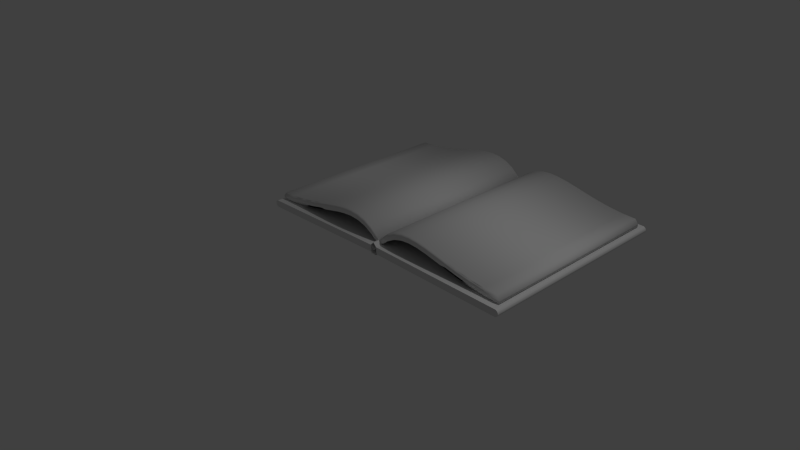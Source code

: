 # Source: buch.blend  (saved by Blender 2.76.0; exported with 4.5.12 LTS)
import bpy
from mathutils import Matrix  # noqa: F401  (used for matrix-valued properties, if any)

bpy.ops.wm.read_factory_settings(use_empty=True)
scene = bpy.context.scene
scene.name = 'Scene'

# ---- collections
col_collection_1 = bpy.data.collections.new('Collection 1'); scene.collection.children.link(col_collection_1)

# ---- world
world_world = bpy.data.worlds.new('World'); scene.world = world_world
world_world.color = (0.05088, 0.05088, 0.05088)
world_world.use_sun_shadow = False
world_world.sun_shadow_jitter_overblur = 0.0
world_world.cycles.sampling_method = 'MANUAL'
world_world.cycles.sample_map_resolution = 256

# ---- cameras
cam_camera_001 = bpy.data.cameras.new('Camera.001')
cam_camera_001.clip_end = 100.0
cam_camera_001.lens = 35.0
cam_camera_001.sensor_width = 32.0
cam_camera_001.sensor_height = 18.0
cam_camera_001.dof.focus_distance = 0.0
cam_camera_001.dof.aperture_fstop = 128.0
cam_camera_001.dof.aperture_blades = 6
cam_camera = bpy.data.cameras.new('Camera')
cam_camera.clip_end = 100.0
cam_camera.lens = 35.0
cam_camera.sensor_width = 32.0
cam_camera.sensor_height = 18.0
cam_camera.ortho_scale = 7.314
cam_camera.dof.focus_distance = 0.0
cam_camera.dof.aperture_fstop = 128.0

# ---- lights
light_lamp_001 = bpy.data.lights.new('Lamp.001', 'POINT')
light_lamp_001.transmission_factor = 0.0
light_lamp_001.cutoff_distance = 30.0
light_lamp_001.energy = 100.0
light_lamp_001.shadow_buffer_clip_start = 1.001
light_lamp_001.shadow_soft_size = 0.1
light_lamp_001.shadow_maximum_resolution = 0.006
light_lamp_001.use_absolute_resolution = True
light_lamp_001.cycles.use_multiple_importance_sampling = False
light_lamp = bpy.data.lights.new('Lamp', 'POINT')
light_lamp.transmission_factor = 0.0
light_lamp.cutoff_distance = 30.0
light_lamp.energy = 100.0
light_lamp.shadow_buffer_clip_start = 1.001
light_lamp.shadow_soft_size = 0.1
light_lamp.shadow_maximum_resolution = 0.006
light_lamp.use_absolute_resolution = True
light_lamp.cycles.use_multiple_importance_sampling = False

# ---- meshes
me_plane = bpy.data.meshes.new('Plane')
me_plane.from_pydata([(-1.0, -1.0, 0.0), (1.0, -1.0, 0.0), (-1.0, 1.0, 0.0), (1.0, 1.0, 0.0)], [], [(1, 3, 2), (0, 1, 2)])
me_plane.use_remesh_preserve_volume = False
me_plane.use_remesh_preserve_attributes = False
me_plane.use_mirror_vertex_groups = False
me_plane.update()
me_rightbook_002 = bpy.data.meshes.new('rightBook.002')
me_rightbook_002.from_pydata([(-1.0, -1.0, 0.0), (1.0, -1.0, 0.0), (-1.0, 1.0, 0.0), (1.0, 1.0, 0.0), (-1.0, -1.0, 0.1), (1.0, -1.0, 0.1), (-1.0, 1.0, 0.1), (1.0, 1.0, 0.1), (-1.0, -1.0, 0.1), (-1.0, -1.0, 2.272e-07), (-1.0, -1.01, 0.0009609), (-1.0, -1.019, 0.003806), (-1.0, -1.028, 0.008427), (-1.0, -1.035, 0.01464), (-1.0, -1.042, 0.02222), (-1.0, -1.046, 0.03087), (-1.0, -1.049, 0.04025), (-1.0, -1.05, 0.05), (-1.0, -1.049, 0.05975), (-1.0, -1.046, 0.06913), (-1.0, -1.042, 0.07778), (-1.0, -1.035, 0.08536), (-1.0, -1.028, 0.09157), (-1.0, -1.019, 0.09619), (-1.0, -1.01, 0.09904), (1.0, -1.0, 0.1), (1.0, -1.0, 2.272e-07), (1.0, -1.01, 0.0009609), (1.0, -1.019, 0.003806), (1.0, -1.028, 0.008427), (1.0, -1.035, 0.01464), (1.0, -1.042, 0.02222), (1.0, -1.046, 0.03087), (1.0, -1.049, 0.04025), (1.0, -1.05, 0.05), (1.0, -1.049, 0.05975), (1.0, -1.046, 0.06913), (1.0, -1.042, 0.07778), (1.0, -1.035, 0.08536), (1.0, -1.028, 0.09157), (1.0, -1.019, 0.09619), (1.0, -1.01, 0.09904), (-1.0, 1.034, -0.01628), (-1.0, 1.019, -0.01147), (-1.0, 1.006, -0.003833), (-1.0, 0.9937, 0.006326), (-1.0, 0.9839, 0.01862), (-1.0, 0.9768, 0.03258), (-1.0, 0.9725, 0.04766), (-1.0, 0.9725, 0.04766), (-1.0, 0.9768, 0.03258), (-1.0, 0.9839, 0.01862), (-1.0, 0.9937, 0.006326), (-1.0, 1.006, -0.003833), (-1.0, 1.019, -0.01147), (-1.0, 1.034, -0.01628), (-1.0, 0.9725, 0.04766), (-1.0, 0.9768, 0.03258), (-1.0, 0.9839, 0.01862), (-1.0, 0.9937, 0.006326), (-1.0, 1.006, -0.003833), (-1.0, 1.019, -0.01147), (-1.0, 1.034, -0.01628), (-1.0, 0.9725, 0.04766), (-1.0, 0.9768, 0.03258), (-1.0, 0.9839, 0.01862), (-1.0, 0.9937, 0.006326), (-1.0, 1.006, -0.003833), (-1.0, 1.019, -0.01147), (-1.0, 1.034, -0.01628), (-1.0, 0.9824, 0.03502), (-1.0, 0.9854, 0.02462), (-1.0, 0.9903, 0.01499), (-1.0, 0.997, 0.006517), (-1.0, 1.005, 0.001456), (-1.0, 1.015, -0.00421), (-1.0, 1.025, -0.00789), (1.0, 0.9724, 0.0476), (1.0, 0.9767, 0.03252), (1.0, 0.9839, 0.01856), (1.0, 0.9936, 0.006267), (1.0, 1.006, -0.003892), (1.0, 1.019, -0.01153), (1.0, 1.034, -0.01634), (1.0, 0.9824, 0.03496), (1.0, 0.9853, 0.02456), (1.0, 0.9903, 0.01493), (1.0, 0.997, 0.006457), (1.0, 1.005, 0.001396), (1.0, 1.015, -0.004269), (1.0, 1.025, -0.007949), (-1.0, 1.0, 0.1), (-1.0, 1.0, 0.1), (-1.0, 1.0, 0.1), (-1.0, 1.0, 0.1), (-1.0, 1.0, 0.1), (-1.0, 1.056, 0.04), (-1.0, 1.058, 0.1531), (-1.0, 1.006, 0.0999), (-1.0, 1.056, 0.04), (-1.0, 1.058, 0.1531), (-1.0, 1.006, 0.0999), (-1.0, 1.0, 0.1), (-1.0, 1.056, 0.04), (-1.0, 1.006, 0.0999), (-1.0, 1.058, 0.1531), (1.0, 1.0, 0.1), (1.0, 1.056, 0.04), (1.0, 1.006, 0.0999), (1.0, 1.058, 0.1531), (-1.0, 3.099, -0.07155), (1.0, 3.099, -0.07155), (-1.0, 1.1, -0.001751), (1.0, 1.1, -0.001751), (-1.0, 3.103, 0.02839), (1.0, 3.103, 0.02839), (-1.0, 1.104, 0.09819), (1.0, 1.104, 0.09819), (-1.0, 3.103, 0.02839), (-1.0, 3.099, -0.07155), (-1.0, 3.109, -0.07093), (-1.0, 3.118, -0.06841), (-1.0, 3.127, -0.0641), (-1.0, 3.135, -0.05815), (-1.0, 3.141, -0.05079), (-1.0, 3.146, -0.04231), (-1.0, 3.149, -0.03304), (-1.0, 3.151, -0.02332), (-1.0, 3.15, -0.01354), (-1.0, 3.148, -0.004069), (-1.0, 3.143, 0.004731), (-1.0, 3.137, 0.01252), (-1.0, 3.13, 0.019), (-1.0, 3.122, 0.02392), (-1.0, 3.112, 0.02709), (1.0, 3.103, 0.02839), (1.0, 3.099, -0.07155), (1.0, 3.109, -0.07093), (1.0, 3.118, -0.06841), (1.0, 3.127, -0.0641), (1.0, 3.135, -0.05815), (1.0, 3.141, -0.05079), (1.0, 3.146, -0.04231), (1.0, 3.149, -0.03304), (1.0, 3.151, -0.02332), (1.0, 3.15, -0.01354), (1.0, 3.148, -0.004069), (1.0, 3.143, 0.004731), (1.0, 3.137, 0.01252), (1.0, 3.13, 0.019), (1.0, 3.122, 0.02392), (1.0, 3.112, 0.02709), (-1.0, 1.05, -0.01809), (-1.0, 1.066, -0.01683), (-1.0, 1.081, -0.01254), (-1.0, 1.095, -0.005386), (-1.0, 1.107, 0.00435), (-1.0, 1.117, 0.0163), (-1.0, 1.125, 0.03), (-1.0, 1.129, 0.04492), (-1.0, 1.129, 0.04492), (-1.0, 1.125, 0.03), (-1.0, 1.117, 0.0163), (-1.0, 1.107, 0.00435), (-1.0, 1.095, -0.005386), (-1.0, 1.081, -0.01254), (-1.0, 1.066, -0.01683), (-1.0, 1.05, -0.01809), (-1.0, 1.129, 0.04492), (-1.0, 1.125, 0.03), (-1.0, 1.117, 0.0163), (-1.0, 1.107, 0.00435), (-1.0, 1.095, -0.005386), (-1.0, 1.081, -0.01254), (-1.0, 1.066, -0.01683), (-1.0, 1.05, -0.01809), (-1.0, 1.129, 0.04492), (-1.0, 1.125, 0.03), (-1.0, 1.117, 0.0163), (-1.0, 1.107, 0.00435), (-1.0, 1.095, -0.005386), (-1.0, 1.081, -0.01254), (-1.0, 1.066, -0.01683), (-1.0, 1.05, -0.01809), (-1.0, 1.119, 0.03263), (-1.0, 1.116, 0.02234), (-1.0, 1.111, 0.01289), (-1.0, 1.104, 0.004658), (-1.0, 1.095, -0.0001114), (-1.0, 1.085, -0.005444), (-1.0, 1.075, -0.008763), (-1.0, 1.05, -0.008564), (1.0, 1.129, 0.04486), (1.0, 1.125, 0.02994), (1.0, 1.117, 0.01624), (1.0, 1.107, 0.00429), (1.0, 1.095, -0.005446), (1.0, 1.081, -0.0126), (1.0, 1.066, -0.01689), (1.0, 1.05, -0.01815), (1.0, 1.119, 0.03257), (1.0, 1.116, 0.02228), (1.0, 1.111, 0.01283), (1.0, 1.104, 0.004597), (1.0, 1.095, -0.000172), (1.0, 1.085, -0.005505), (1.0, 1.075, -0.008824), (1.0, 1.05, -0.008624), (-1.0, 1.104, 0.09819), (-1.0, 1.051, 0.0401), (-1.0, 1.053, 0.1532), (-1.0, 1.104, 0.09819), (-1.0, 1.051, 0.0401), (-1.0, 1.053, 0.1532), (-1.0, 1.104, 0.09819), (-1.0, 1.051, 0.0401), (-1.0, 1.053, 0.1532), (-1.0, 1.104, 0.09819), (-1.0, 1.051, 0.0401), (-1.0, 1.053, 0.1532), (-1.0, 1.104, 0.09819), (-1.0, 1.045, 0.04019), (-1.0, 1.047, 0.1533), (-1.0, 1.098, 0.09829), (-1.0, 1.045, 0.04019), (-1.0, 1.047, 0.1533), (-1.0, 1.098, 0.09829), (-1.0, 1.051, 0.0401), (-1.0, 1.104, 0.09819), (-1.0, 1.053, 0.1532), (-1.0, 1.045, 0.04019), (-1.0, 1.098, 0.09829), (-1.0, 1.047, 0.1533), (1.0, 1.051, 0.0401), (1.0, 1.104, 0.09819), (1.0, 1.053, 0.1532), (1.0, 1.045, 0.04019), (1.0, 1.098, 0.09829), (1.0, 1.047, 0.1533)], [(91, 92), (208, 211)], [(2, 3, 1), (5, 7, 6), (3, 7, 5), (0, 4, 6), (2, 6, 7), (1, 5, 4), (9, 16, 14), (32, 36, 40), (22, 39, 38), (15, 32, 31), (23, 40, 39), (16, 33, 32), (24, 41, 40), (17, 34, 33), (10, 27, 26), (8, 25, 41), (18, 35, 34), (11, 28, 27), (9, 26, 25), (19, 36, 35), (12, 29, 28), (20, 37, 36), (13, 30, 29), (21, 38, 37), (14, 31, 30), (46, 51, 50), (44, 53, 52), (42, 55, 54), (47, 50, 49), (45, 52, 51), (43, 54, 53), (152, 167, 55), (50, 57, 56), (55, 62, 61), (53, 60, 59), (51, 58, 57), (167, 175, 62), (54, 61, 60), (52, 59, 58), (62, 69, 68), (60, 67, 66), (58, 65, 64), (175, 183, 69), (61, 68, 67), (59, 66, 65), (57, 64, 63), (65, 79, 78), (71, 70, 84), (64, 78, 77), (70, 63, 77), (76, 90, 207), (69, 183, 199), (82, 83, 90), (80, 81, 88), (79, 86, 85), (83, 199, 207), (81, 82, 89), (80, 87, 86), (78, 85, 84), (72, 71, 85), (66, 80, 79), (73, 72, 86), (67, 81, 80), (74, 73, 87), (68, 82, 81), (75, 74, 88), (68, 69, 83), (75, 89, 90), (73, 66, 72), (210, 213, 93), (92, 93, 212), (213, 216, 94), (93, 94, 215), (216, 219, 95), (94, 95, 218), (218, 227, 103), (95, 102, 227), (97, 100, 101), (98, 101, 99), (229, 235, 106), (104, 108, 109), (97, 105, 229), (96, 103, 104), (219, 229, 102), (98, 104, 105), (235, 109, 108), (233, 106, 108), (227, 233, 107), (105, 109, 235), (103, 107, 108), (102, 106, 233), (104, 229, 102), (110, 111, 113), (114, 116, 117), (111, 115, 117), (116, 114, 110), (117, 116, 112), (114, 115, 111), (125, 129, 133), (136, 143, 141), (148, 149, 132), (141, 142, 125), (149, 150, 133), (142, 143, 126), (150, 151, 134), (143, 144, 127), (136, 137, 120), (151, 135, 118), (144, 145, 128), (137, 138, 121), (135, 136, 119), (145, 146, 129), (138, 139, 122), (146, 147, 130), (139, 140, 123), (147, 148, 131), (140, 141, 124), (161, 162, 157), (163, 164, 155), (165, 166, 153), (160, 161, 158), (162, 163, 156), (164, 165, 154), (166, 167, 152), (168, 169, 161), (173, 174, 166), (171, 172, 164), (169, 170, 162), (174, 175, 167), (172, 173, 165), (170, 171, 163), (181, 182, 174), (179, 180, 172), (177, 178, 170), (182, 183, 175), (180, 181, 173), (178, 179, 171), (176, 177, 169), (193, 194, 178), (185, 201, 200), (192, 193, 177), (184, 200, 192), (207, 206, 190), (182, 198, 199), (183, 199, 207), (197, 205, 206), (195, 203, 204), (201, 202, 194), (198, 206, 207), (196, 204, 205), (202, 203, 195), (200, 201, 193), (186, 202, 201), (194, 195, 179), (187, 203, 202), (195, 196, 180), (188, 204, 203), (196, 197, 181), (189, 205, 204), (181, 197, 198), (206, 205, 189), (180, 188, 187), (214, 213, 210), (212, 214, 211), (217, 216, 213), (215, 217, 214), (220, 219, 216), (218, 220, 217), (230, 227, 218), (227, 228, 220), (226, 225, 222), (224, 226, 223), (234, 235, 229), (238, 237, 231), (229, 232, 222), (231, 230, 221), (228, 229, 219), (232, 231, 223), (237, 238, 235), (233, 236, 237), (236, 233, 227), (235, 238, 232), (237, 236, 230), (233, 234, 228), (229, 232, 231), (0, 2, 1), (4, 5, 6), (1, 3, 5), (2, 0, 6), (3, 2, 7), (0, 1, 4), (11, 10, 9), (9, 8, 24), (24, 23, 22), (22, 21, 20), (20, 19, 18), (18, 17, 16), (16, 15, 14), (14, 13, 9), (12, 11, 9), (9, 24, 22), (22, 20, 9), (18, 16, 9), (13, 12, 9), (9, 20, 18), (26, 27, 28), (28, 29, 30), (30, 31, 32), (32, 33, 34), (34, 35, 36), (36, 37, 40), (38, 39, 40), (40, 41, 28), (25, 26, 28), (28, 30, 32), (32, 34, 36), (37, 38, 40), (41, 25, 28), (28, 32, 40), (21, 22, 38), (14, 15, 31), (22, 23, 39), (15, 16, 32), (23, 24, 40), (16, 17, 33), (9, 10, 26), (24, 8, 41), (17, 18, 34), (10, 11, 27), (8, 9, 25), (18, 19, 35), (11, 12, 28), (19, 20, 36), (12, 13, 29), (20, 21, 37), (13, 14, 30), (47, 46, 50), (45, 44, 52), (43, 42, 54), (48, 47, 49), (46, 45, 51), (44, 43, 53), (42, 152, 55), (49, 50, 56), (54, 55, 61), (52, 53, 59), (50, 51, 57), (55, 167, 62), (53, 54, 60), (51, 52, 58), (61, 62, 68), (59, 60, 66), (57, 58, 64), (62, 175, 69), (60, 61, 67), (58, 59, 65), (56, 57, 63), (64, 65, 78), (85, 71, 84), (63, 64, 77), (84, 70, 77), (191, 76, 207), (83, 69, 199), (89, 82, 90), (87, 80, 88), (78, 79, 85), (90, 83, 207), (88, 81, 89), (79, 80, 86), (77, 78, 84), (86, 72, 85), (65, 66, 79), (87, 73, 86), (66, 67, 80), (88, 74, 87), (67, 68, 81), (89, 75, 88), (82, 68, 83), (76, 75, 90), (64, 63, 70), (76, 191, 69), (64, 70, 71), (75, 76, 68), (64, 71, 65), (191, 183, 69), (65, 71, 72), (74, 75, 67), (65, 72, 66), (73, 74, 67), (69, 68, 76), (67, 66, 73), (75, 68, 67), (92, 210, 93), (209, 92, 212), (93, 213, 94), (212, 93, 215), (94, 216, 95), (215, 94, 218), (96, 218, 103), (218, 95, 227), (98, 97, 101), (96, 98, 99), (102, 229, 106), (105, 104, 109), (219, 97, 229), (98, 96, 104), (95, 219, 102), (97, 98, 105), (106, 235, 108), (107, 233, 108), (103, 227, 107), (229, 105, 235), (104, 103, 108), (227, 102, 233), (102, 227, 104), (104, 105, 229), (227, 103, 104), (112, 110, 113), (115, 114, 117), (113, 111, 117), (112, 116, 110), (113, 117, 112), (110, 114, 111), (119, 120, 121), (121, 122, 123), (123, 124, 125), (125, 126, 129), (127, 128, 129), (129, 130, 131), (131, 132, 133), (133, 134, 118), (118, 119, 133), (121, 123, 125), (126, 127, 129), (129, 131, 133), (133, 119, 121), (121, 125, 133), (138, 137, 139), (136, 135, 151), (151, 150, 136), (149, 148, 147), (147, 146, 149), (145, 144, 143), (143, 142, 141), (141, 140, 136), (139, 137, 136), (136, 150, 149), (149, 146, 145), (145, 143, 136), (140, 139, 136), (136, 149, 145), (131, 148, 132), (124, 141, 125), (132, 149, 133), (125, 142, 126), (133, 150, 134), (126, 143, 127), (119, 136, 120), (134, 151, 118), (127, 144, 128), (120, 137, 121), (118, 135, 119), (128, 145, 129), (121, 138, 122), (129, 146, 130), (122, 139, 123), (130, 147, 131), (123, 140, 124), (158, 161, 157), (156, 163, 155), (154, 165, 153), (159, 160, 158), (157, 162, 156), (155, 164, 154), (153, 166, 152), (160, 168, 161), (165, 173, 166), (163, 171, 164), (161, 169, 162), (166, 174, 167), (164, 172, 165), (162, 170, 163), (173, 181, 174), (171, 179, 172), (169, 177, 170), (174, 182, 175), (172, 180, 173), (170, 178, 171), (168, 176, 169), (177, 193, 178), (184, 185, 200), (176, 192, 177), (176, 184, 192), (191, 207, 190), (183, 182, 199), (191, 183, 207), (198, 197, 206), (196, 195, 204), (193, 201, 194), (199, 198, 207), (197, 196, 205), (194, 202, 195), (192, 200, 193), (185, 186, 201), (178, 194, 179), (186, 187, 202), (179, 195, 180), (187, 188, 203), (180, 196, 181), (188, 189, 204), (182, 181, 198), (190, 206, 189), (184, 176, 177), (177, 178, 185), (179, 180, 187), (181, 182, 190), (183, 191, 182), (185, 184, 177), (191, 190, 182), (186, 185, 178), (181, 190, 189), (186, 178, 179), (181, 189, 180), (187, 186, 179), (189, 188, 180), (211, 214, 210), (209, 212, 211), (214, 217, 213), (212, 215, 214), (217, 220, 216), (215, 218, 217), (221, 230, 218), (218, 227, 220), (223, 226, 222), (221, 224, 223), (228, 234, 229), (232, 238, 231), (219, 229, 222), (223, 231, 221), (220, 228, 219), (222, 232, 223), (234, 237, 235), (234, 233, 237), (230, 236, 227), (229, 235, 232), (231, 237, 230), (227, 233, 228), (230, 227, 231), (228, 229, 231), (231, 227, 228)])
me_rightbook_002.use_remesh_preserve_volume = False
me_rightbook_002.use_remesh_preserve_attributes = False
me_rightbook_002.use_mirror_vertex_groups = False
me_rightbook_002.update()
me_mesh = bpy.data.meshes.new('Mesh')
me_mesh.from_pydata([(-1.0, 0.0, -1.4), (-1.0, 0.0, 1.4), (-0.8747, 0.105, -1.4), (-0.8747, 0.105, 1.4), (-0.7477, 0.1736, -1.4), (-0.7477, 0.1736, 1.4), (-0.6172, 0.2109, -1.4), (-0.6172, 0.2109, 1.4), (-0.4815, 0.2222, -1.4), (-0.4815, 0.2222, 1.4), (-0.3388, 0.2127, -1.4), (-0.3388, 0.2127, 1.4), (-0.1875, 0.1875, -1.4), (-0.1875, 0.1875, 1.4), (-0.02575, 0.1519, -1.4), (-0.02575, 0.1519, 1.4), (0.1481, 0.1111, -1.4), (0.1481, 0.1111, 1.4), (0.3359, 0.07031, -1.4), (0.3359, 0.07031, 1.4), (0.5394, 0.03472, -1.4), (0.5394, 0.03472, 1.4), (0.7601, 0.009549, -1.4), (0.7601, 0.009548, 1.4), (1.0, 1.788e-07, -1.4), (1.0, -1.788e-07, 1.4), (-0.4806, 0.1831, -1.4), (-0.4806, 0.1831, 1.4), (0.761, -0.02957, -1.4), (0.761, -0.02957, 1.4), (0.149, 0.07199, -1.4), (0.3368, 0.03119, -1.4), (0.149, 0.07199, 1.4), (0.3368, 0.03119, 1.4), (1.001, -0.03912, -1.4), (1.001, -0.03912, 1.4), (-0.3379, 0.1736, -1.4), (-0.1866, 0.1484, -1.4), (-0.8738, 0.06591, -1.4), (-0.8738, 0.06591, 1.4), (-0.7468, 0.1345, 1.4), (-0.6163, 0.1718, 1.4), (-0.7468, 0.1345, -1.4), (-0.6163, 0.1718, -1.4), (-0.02486, 0.1128, -1.4), (-0.1866, 0.1484, 1.4), (-0.02486, 0.1128, 1.4), (0.5402, -0.004399, -1.4), (-0.3379, 0.1736, 1.4), (0.5402, -0.004399, 1.4), (-0.9991, -0.03912, -1.4), (-0.9991, -0.03912, 1.4), (-0.4829, 0.282, -1.4), (-0.4829, 0.282, 1.4), (0.7588, 0.06931, -1.4), (0.7588, 0.06931, 1.4), (0.1468, 0.1709, -1.4), (0.3346, 0.1301, -1.4), (0.1468, 0.1709, 1.4), (0.3346, 0.1301, 1.4), (0.9555, 0.05976, -1.4), (0.9555, 0.05976, 1.4), (-0.3402, 0.2724, -1.4), (-0.1889, 0.2473, -1.4), (-0.8761, 0.1648, -1.4), (-0.8761, 0.1648, 1.4), (-0.7491, 0.2334, 1.4), (-0.6186, 0.2707, 1.4), (-0.7491, 0.2334, -1.4), (-0.6186, 0.2707, -1.4), (-0.02712, 0.2117, -1.4), (-0.1889, 0.2473, 1.4), (-0.02712, 0.2117, 1.4), (0.538, 0.09448, -1.4), (-0.3402, 0.2724, 1.4), (0.538, 0.09448, 1.4), (-1.031, 0.03026, -1.4), (-1.031, 0.03026, 1.4), (-0.4806, 0.1831, -1.4), (-0.4806, 0.1831, 1.4), (-0.3379, 0.1736, -1.4), (-0.1866, 0.1484, -1.4), (-0.8738, 0.06591, -1.4), (-0.8738, 0.06591, 1.4), (0.149, 0.07199, -1.4), (0.149, 0.07199, 1.4), (-0.7468, 0.1345, 1.4), (-0.6163, 0.1718, 1.4), (-0.7468, 0.1345, -1.4), (-0.6163, 0.1718, -1.4), (-0.02486, 0.1128, -1.4), (-0.1866, 0.1484, 1.4), (-0.02486, 0.1128, 1.4), (-0.3379, 0.1736, 1.4), (-0.9991, -0.03912, -1.4), (-0.9991, -0.03912, 1.4), (0.149, 0.07199, -1.4), (0.3368, 0.03119, -1.4), (0.149, 0.07199, 1.4), (0.3368, 0.03119, 1.4), (0.5402, -0.004399, -1.4), (0.5402, -0.004399, 1.4), (-0.4806, 0.1831, -1.4), (-0.4806, 0.1831, 1.4), (-0.3379, 0.1736, -1.4), (-0.1866, 0.1484, -1.4), (-0.8738, 0.06591, -1.4), (-0.8738, 0.06591, 1.4), (0.149, 0.07199, -1.4), (0.149, 0.07199, 1.4), (-0.7468, 0.1345, 1.4), (-0.6163, 0.1718, 1.4), (-0.7468, 0.1345, -1.4), (-0.6163, 0.1718, -1.4), (-0.02486, 0.1128, -1.4), (-0.1866, 0.1484, 1.4), (-0.02486, 0.1128, 1.4), (-0.3379, 0.1736, 1.4), (-0.9991, -0.03912, -1.4), (-0.9991, -0.03912, 1.4), (-1.06, 0.0, -1.4), (-1.06, 0.0, 1.4), (-1.185, 0.105, -1.4), (-1.185, 0.105, 1.4), (-1.312, 0.1736, -1.4), (-1.312, 0.1736, 1.4), (-1.443, 0.2109, -1.4), (-1.443, 0.2109, 1.4), (-1.579, 0.2222, -1.4), (-1.579, 0.2222, 1.4), (-1.721, 0.2127, -1.4), (-1.721, 0.2127, 1.4), (-1.872, 0.1875, -1.4), (-1.872, 0.1875, 1.4), (-2.034, 0.1519, -1.4), (-2.034, 0.1519, 1.4), (-2.208, 0.1111, -1.4), (-2.208, 0.1111, 1.4), (-2.396, 0.07031, -1.4), (-2.396, 0.07031, 1.4), (-2.599, 0.03472, -1.4), (-2.599, 0.03472, 1.4), (-2.82, 0.009549, -1.4), (-2.82, 0.009548, 1.4), (-3.06, 1.788e-07, -1.4), (-3.06, -1.788e-07, 1.4), (-1.579, 0.1831, -1.4), (-1.579, 0.1831, 1.4), (-2.821, -0.02957, -1.4), (-2.821, -0.02957, 1.4), (-2.209, 0.07199, -1.4), (-2.397, 0.03119, -1.4), (-2.209, 0.07199, 1.4), (-2.397, 0.03119, 1.4), (-3.061, -0.03912, -1.4), (-3.061, -0.03912, 1.4), (-1.722, 0.1736, -1.4), (-1.873, 0.1484, -1.4), (-1.186, 0.06591, -1.4), (-1.186, 0.06591, 1.4), (-1.313, 0.1345, 1.4), (-1.444, 0.1718, 1.4), (-1.313, 0.1345, -1.4), (-1.444, 0.1718, -1.4), (-2.035, 0.1128, -1.4), (-1.873, 0.1484, 1.4), (-2.035, 0.1128, 1.4), (-2.6, -0.004399, -1.4), (-1.722, 0.1736, 1.4), (-2.6, -0.004399, 1.4), (-1.061, -0.03912, -1.4), (-1.061, -0.03912, 1.4), (-1.577, 0.282, -1.4), (-1.577, 0.282, 1.4), (-2.819, 0.06931, -1.4), (-2.819, 0.06931, 1.4), (-2.207, 0.1709, -1.4), (-2.395, 0.1301, -1.4), (-2.207, 0.1709, 1.4), (-2.395, 0.1301, 1.4), (-3.015, 0.05976, -1.4), (-3.015, 0.05976, 1.4), (-1.72, 0.2724, -1.4), (-1.871, 0.2473, -1.4), (-1.184, 0.1648, -1.4), (-1.184, 0.1648, 1.4), (-1.311, 0.2334, 1.4), (-1.441, 0.2707, 1.4), (-1.311, 0.2334, -1.4), (-1.441, 0.2707, -1.4), (-2.033, 0.2117, -1.4), (-1.871, 0.2473, 1.4), (-2.033, 0.2117, 1.4), (-2.598, 0.09448, -1.4), (-1.72, 0.2724, 1.4), (-2.598, 0.09448, 1.4), (-1.029, 0.03026, -1.4), (-1.029, 0.03026, 1.4), (-1.579, 0.1831, -1.4), (-1.579, 0.1831, 1.4), (-1.722, 0.1736, -1.4), (-1.873, 0.1484, -1.4), (-1.186, 0.06591, -1.4), (-1.186, 0.06591, 1.4), (-2.209, 0.07199, -1.4), (-2.209, 0.07199, 1.4), (-1.313, 0.1345, 1.4), (-1.444, 0.1718, 1.4), (-1.313, 0.1345, -1.4), (-1.444, 0.1718, -1.4), (-2.035, 0.1128, -1.4), (-1.873, 0.1484, 1.4), (-2.035, 0.1128, 1.4), (-1.722, 0.1736, 1.4), (-1.061, -0.03912, -1.4), (-1.061, -0.03912, 1.4), (-2.209, 0.07199, -1.4), (-2.397, 0.03119, -1.4), (-2.209, 0.07199, 1.4), (-2.397, 0.03119, 1.4), (-2.6, -0.004399, -1.4), (-2.6, -0.004399, 1.4), (-1.579, 0.1831, -1.4), (-1.579, 0.1831, 1.4), (-1.722, 0.1736, -1.4), (-1.873, 0.1484, -1.4), (-1.186, 0.06591, -1.4), (-1.186, 0.06591, 1.4), (-2.209, 0.07199, -1.4), (-2.209, 0.07199, 1.4), (-1.313, 0.1345, 1.4), (-1.444, 0.1718, 1.4), (-1.313, 0.1345, -1.4), (-1.444, 0.1718, -1.4), (-2.035, 0.1128, -1.4), (-1.873, 0.1484, 1.4), (-2.035, 0.1128, 1.4), (-1.722, 0.1736, 1.4), (-1.061, -0.03912, -1.4), (-1.061, -0.03912, 1.4)], [], [(4, 68, 64), (2, 64, 76), (13, 71, 72), (9, 53, 74), (8, 52, 69), (10, 12, 63), (12, 14, 70), (8, 10, 62), (25, 61, 60), (21, 75, 55), (7, 5, 66), (0, 76, 77), (46, 92, 91), (48, 93, 79), (43, 89, 78), (36, 80, 81), (37, 81, 90), (26, 78, 80), (41, 87, 86), (51, 95, 94), (31, 97, 100), (82, 106, 112), (29, 28, 47), (35, 34, 28), (1, 51, 50), (5, 7, 41), (23, 29, 49), (24, 34, 35), (10, 8, 26), (14, 12, 37), (12, 10, 36), (6, 43, 26), (11, 48, 27), (15, 46, 45), (0, 50, 38), (2, 38, 42), (20, 18, 31), (1, 3, 39), (21, 49, 33), (3, 5, 40), (16, 14, 44), (13, 45, 48), (7, 9, 27), (25, 35, 29), (18, 16, 30), (17, 32, 46), (24, 22, 28), (4, 42, 43), (22, 20, 47), (19, 33, 32), (76, 64, 65), (64, 68, 66), (68, 69, 67), (69, 52, 53), (52, 62, 74), (62, 63, 71), (63, 70, 72), (70, 56, 58), (56, 57, 59), (57, 73, 75), (73, 54, 55), (55, 54, 60), (18, 20, 73), (3, 1, 77), (19, 59, 75), (5, 3, 65), (14, 16, 56), (11, 74, 71), (9, 7, 67), (23, 55, 61), (16, 18, 57), (15, 72, 58), (22, 24, 60), (6, 69, 68), (20, 22, 54), (17, 58, 59), (92, 116, 115), (90, 114, 108), (80, 104, 105), (93, 117, 103), (81, 105, 114), (78, 102, 104), (87, 111, 110), (89, 113, 102), (50, 94, 82), (38, 82, 88), (39, 83, 95), (30, 84, 85), (40, 86, 83), (44, 90, 84), (45, 91, 93), (27, 79, 87), (32, 85, 92), (42, 88, 89), (99, 97, 96), (101, 100, 97), (107, 106, 118), (110, 112, 106), (111, 113, 112), (103, 102, 113), (117, 104, 102), (115, 105, 104), (116, 114, 105), (109, 108, 114), (84, 108, 109), (32, 98, 96), (94, 118, 106), (49, 101, 99), (91, 115, 117), (86, 110, 107), (83, 107, 119), (85, 109, 116), (47, 100, 101), (79, 103, 111), (30, 96, 97), (88, 112, 113), (95, 119, 118), (33, 99, 98), (184, 188, 124), (196, 184, 122), (192, 191, 133), (194, 173, 129), (189, 172, 128), (130, 182, 183), (132, 183, 190), (128, 172, 182), (180, 181, 145), (175, 195, 141), (127, 187, 186), (197, 196, 120), (211, 212, 166), (199, 213, 168), (198, 209, 163), (201, 200, 156), (210, 201, 157), (200, 198, 146), (206, 207, 161), (214, 215, 171), (220, 217, 151), (232, 226, 202), (167, 148, 149), (148, 154, 155), (170, 171, 121), (125, 160, 161), (169, 149, 143), (155, 154, 144), (130, 156, 146), (134, 164, 157), (132, 157, 156), (146, 163, 126), (147, 168, 131), (165, 166, 135), (158, 170, 120), (162, 158, 122), (140, 167, 151), (121, 171, 159), (153, 169, 141), (123, 159, 160), (136, 150, 164), (168, 165, 133), (127, 161, 147), (149, 155, 145), (138, 151, 150), (166, 152, 137), (144, 154, 148), (163, 162, 124), (142, 148, 167), (152, 153, 139), (185, 184, 196), (186, 188, 184), (187, 189, 188), (173, 172, 189), (194, 182, 172), (191, 183, 182), (192, 190, 183), (178, 176, 190), (179, 177, 176), (195, 193, 177), (175, 174, 193), (181, 180, 174), (138, 177, 193), (123, 185, 197), (195, 179, 139), (125, 186, 185), (134, 190, 176), (191, 194, 131), (129, 173, 187), (181, 175, 143), (136, 176, 177), (178, 192, 135), (142, 174, 180), (188, 189, 126), (140, 193, 174), (179, 178, 137), (235, 236, 212), (228, 234, 210), (225, 224, 200), (223, 237, 213), (234, 225, 201), (224, 222, 198), (230, 231, 207), (222, 233, 209), (202, 214, 170), (208, 202, 158), (215, 203, 159), (205, 204, 150), (203, 206, 160), (204, 210, 164), (213, 211, 165), (207, 199, 147), (212, 205, 152), (209, 208, 162), (216, 217, 219), (217, 220, 221), (238, 226, 227), (226, 232, 230), (232, 233, 231), (233, 222, 223), (222, 224, 237), (224, 225, 235), (225, 234, 236), (234, 228, 229), (229, 228, 204), (216, 218, 152), (226, 238, 214), (219, 221, 169), (237, 235, 211), (227, 230, 206), (239, 227, 203), (236, 229, 205), (221, 220, 167), (231, 223, 199), (217, 216, 150), (233, 232, 208), (238, 239, 215), (218, 219, 153), (2, 4, 64), (0, 2, 76), (15, 13, 72), (11, 9, 74), (6, 8, 69), (62, 10, 63), (63, 12, 70), (52, 8, 62), (24, 25, 60), (23, 21, 55), (67, 7, 66), (1, 0, 77), (45, 46, 91), (27, 48, 79), (26, 43, 78), (37, 36, 81), (44, 37, 90), (36, 26, 80), (40, 41, 86), (50, 51, 94), (47, 31, 100), (88, 82, 112), (49, 29, 47), (29, 35, 28), (0, 1, 50), (40, 5, 41), (21, 23, 49), (25, 24, 35), (36, 10, 26), (44, 14, 37), (37, 12, 36), (8, 6, 26), (9, 11, 27), (13, 15, 45), (2, 0, 38), (4, 2, 42), (47, 20, 31), (51, 1, 39), (19, 21, 33), (39, 3, 40), (30, 16, 44), (11, 13, 48), (41, 7, 27), (23, 25, 29), (31, 18, 30), (15, 17, 46), (34, 24, 28), (6, 4, 43), (28, 22, 47), (17, 19, 32), (77, 76, 65), (65, 64, 66), (66, 68, 67), (67, 69, 53), (53, 52, 74), (74, 62, 71), (71, 63, 72), (72, 70, 58), (58, 56, 59), (59, 57, 75), (75, 73, 55), (61, 55, 60), (57, 18, 73), (65, 3, 77), (21, 19, 75), (66, 5, 65), (70, 14, 56), (13, 11, 71), (53, 9, 67), (25, 23, 61), (56, 16, 57), (17, 15, 58), (54, 22, 60), (4, 6, 68), (73, 20, 54), (19, 17, 59), (91, 92, 115), (84, 90, 108), (81, 80, 105), (79, 93, 103), (90, 81, 114), (80, 78, 104), (86, 87, 110), (78, 89, 102), (38, 50, 82), (42, 38, 88), (51, 39, 95), (32, 30, 85), (39, 40, 83), (30, 44, 84), (48, 45, 93), (41, 27, 87), (46, 32, 92), (43, 42, 89), (98, 99, 96), (99, 101, 97), (119, 107, 118), (107, 110, 106), (110, 111, 112), (111, 103, 113), (103, 117, 102), (117, 115, 104), (115, 116, 105), (116, 109, 114), (85, 84, 109), (30, 32, 96), (82, 94, 106), (33, 49, 99), (93, 91, 117), (83, 86, 107), (95, 83, 119), (92, 85, 116), (49, 47, 101), (87, 79, 111), (31, 30, 97), (89, 88, 113), (94, 95, 118), (32, 33, 98), (122, 184, 124), (120, 196, 122), (135, 192, 133), (131, 194, 129), (126, 189, 128), (132, 130, 183), (134, 132, 190), (130, 128, 182), (144, 180, 145), (143, 175, 141), (125, 127, 186), (121, 197, 120), (165, 211, 166), (147, 199, 168), (146, 198, 163), (157, 201, 156), (164, 210, 157), (156, 200, 146), (160, 206, 161), (170, 214, 171), (167, 220, 151), (208, 232, 202), (169, 167, 149), (149, 148, 155), (120, 170, 121), (127, 125, 161), (141, 169, 143), (145, 155, 144), (128, 130, 146), (132, 134, 157), (130, 132, 156), (128, 146, 126), (129, 147, 131), (133, 165, 135), (122, 158, 120), (124, 162, 122), (138, 140, 151), (123, 121, 159), (139, 153, 141), (125, 123, 160), (134, 136, 164), (131, 168, 133), (129, 127, 147), (143, 149, 145), (136, 138, 150), (135, 166, 137), (142, 144, 148), (126, 163, 124), (140, 142, 167), (137, 152, 139), (197, 185, 196), (185, 186, 184), (186, 187, 188), (187, 173, 189), (173, 194, 172), (194, 191, 182), (191, 192, 183), (192, 178, 190), (178, 179, 176), (179, 195, 177), (195, 175, 193), (175, 181, 174), (140, 138, 193), (121, 123, 197), (141, 195, 139), (123, 125, 185), (136, 134, 176), (133, 191, 131), (127, 129, 187), (145, 181, 143), (138, 136, 177), (137, 178, 135), (144, 142, 180), (124, 188, 126), (142, 140, 174), (139, 179, 137), (211, 235, 212), (204, 228, 210), (201, 225, 200), (199, 223, 213), (210, 234, 201), (200, 224, 198), (206, 230, 207), (198, 222, 209), (158, 202, 170), (162, 208, 158), (171, 215, 159), (152, 205, 150), (159, 203, 160), (150, 204, 164), (168, 213, 165), (161, 207, 147), (166, 212, 152), (163, 209, 162), (218, 216, 219), (219, 217, 221), (239, 238, 227), (227, 226, 230), (230, 232, 231), (231, 233, 223), (223, 222, 237), (237, 224, 235), (235, 225, 236), (236, 234, 229), (205, 229, 204), (150, 216, 152), (202, 226, 214), (153, 219, 169), (213, 237, 211), (203, 227, 206), (215, 239, 203), (212, 236, 205), (169, 221, 167), (207, 231, 199), (151, 217, 150), (209, 233, 208), (214, 238, 215), (152, 218, 153)])
me_mesh.polygons.foreach_set('use_smooth', [1, 1, 1, 1, 1, 1, 1, 1, 1, 1, 1, 1, 1, 1, 0, 0, 0, 0, 1, 1, 1, 1, 1, 1, 1, 0, 1, 1, 0, 0, 0, 0, 0, 0, 1, 0, 0, 1, 1, 0, 0, 0, 0, 1, 0, 1, 1, 0, 1, 1, 1, 1, 1, 1, 1, 1, 1, 1, 1, 1, 1, 1, 1, 1, 1, 1, 1, 1, 1, 1, 1, 1, 1, 1, 1, 1, 1, 1, 1, 1, 1, 1, 1, 1, 1, 0, 1, 0, 1, 0, 1, 1, 0, 0, 1, 1, 1, 1, 1, 1, 1, 1, 1, 1, 1, 1, 1, 1, 1, 1, 1, 1, 1, 1, 1, 1, 1, 1, 1, 1, 1, 1, 1, 1, 1, 1, 1, 1, 1, 1, 1, 1, 0, 0, 0, 0, 1, 1, 1, 1, 1, 1, 1, 0, 1, 1, 0, 0, 0, 0, 0, 0, 1, 0, 1, 1, 1, 0, 0, 0, 0, 1, 0, 1, 1, 0, 1, 1, 1, 1, 1, 1, 1, 1, 1, 1, 1, 1, 1, 1, 1, 1, 1, 1, 1, 1, 1, 1, 1, 1, 1, 1, 1, 1, 1, 1, 1, 1, 1, 1, 1, 1, 1, 0, 1, 0, 1, 0, 1, 1, 0, 0, 1, 1, 1, 1, 1, 1, 1, 1, 1, 1, 1, 1, 1, 1, 1, 1, 1, 1, 1, 1, 1, 1, 1, 1, 1, 1, 1, 1, 1, 1, 1, 1, 1, 1, 1, 1, 1, 1, 0, 0, 0, 0, 1, 1, 1, 1, 1, 1, 1, 0, 1, 1, 0, 0, 0, 0, 0, 0, 1, 0, 1, 1, 1, 0, 0, 0, 0, 1, 0, 0, 1, 0, 1, 1, 1, 1, 1, 1, 1, 1, 1, 1, 1, 1, 1, 1, 1, 1, 1, 1, 1, 1, 1, 1, 1, 1, 1, 1, 1, 1, 1, 1, 1, 1, 1, 1, 1, 1, 1, 0, 1, 0, 1, 0, 1, 1, 1, 0, 1, 1, 1, 1, 1, 1, 1, 1, 1, 1, 1, 1, 1, 1, 1, 1, 1, 1, 1, 1, 1, 1, 1, 1, 1, 1, 1, 1, 1, 1, 1, 1, 1, 1, 1, 1, 1, 1, 0, 0, 0, 0, 1, 1, 1, 1, 1, 1, 1, 0, 1, 1, 0, 0, 0, 0, 0, 0, 1, 0, 0, 1, 1, 0, 0, 0, 0, 1, 0, 0, 1, 0, 1, 1, 1, 1, 1, 1, 1, 1, 1, 1, 1, 1, 1, 1, 1, 1, 1, 1, 1, 1, 1, 1, 1, 1, 1, 1, 1, 1, 1, 1, 1, 1, 1, 1, 1, 1, 1, 0, 1, 0, 1, 0, 1, 1, 1, 0, 1, 1, 1, 1, 1, 1, 1, 1, 1, 1, 1, 1, 1, 1, 1, 1, 1, 1, 1, 1, 1, 1, 1, 1])
me_mesh.use_remesh_preserve_volume = False
me_mesh.use_remesh_preserve_attributes = False
me_mesh.use_mirror_vertex_groups = False
me_mesh.update()

# ---- objects
ob_plane = bpy.data.objects.new('Plane', me_plane)
ob_lamp_001 = bpy.data.objects.new('Lamp.001', light_lamp_001)
ob_camera_001 = bpy.data.objects.new('Camera.001', cam_camera_001)
ob_plane_002 = bpy.data.objects.new('Plane_002', me_rightbook_002)
ob_beziercurve = bpy.data.objects.new('BezierCurve', me_mesh)
ob_lamp = bpy.data.objects.new('Lamp', light_lamp)
ob_camera = bpy.data.objects.new('Camera', cam_camera)

# ---- transforms, parenting, visibility, modifiers, constraints
ob_plane.location = (0.0, 1.5, 0.0)
ob_plane.scale = (0.05, 1.5, 1.0)
ob_plane.lineart.crease_threshold = 0.0
ob_lamp_001.location = (4.076, 1.005, 5.904)
ob_lamp_001.rotation_euler = (0.6503, 0.05522, 1.866)
ob_lamp_001.lineart.crease_threshold = 0.0
ob_camera_001.location = (7.481, -6.508, 5.344)
ob_camera_001.rotation_euler = (1.109, 0.01082, 0.8149)
ob_camera_001.lineart.crease_threshold = 0.0
ob_plane_002.location = (1.05, 1.5, 0.0)
ob_plane_002.rotation_euler = (0.01745, 1.394e-09, 1.571)
ob_plane_002.scale = (1.5, 1.0, 1.0)
ob_plane_002.lineart.crease_threshold = 0.0
ob_beziercurve.location = (1.03, 1.5, 0.14)
ob_beziercurve.rotation_euler = (1.571, -0.0, 0.0)
ob_beziercurve.lineart.crease_threshold = 0.0
ob_lamp.location = (4.076, 1.005, 5.904)
ob_lamp.rotation_euler = (0.6503, 0.05522, 1.866)
ob_lamp.lock_rotations_4d = False
ob_lamp.empty_display_type = 'ARROWS'
ob_lamp.color = (0.0, 0.0, 0.0, 0.0)
ob_lamp.lineart.crease_threshold = 0.0
ob_camera.location = (7.481, -6.508, 5.344)
ob_camera.rotation_euler = (1.109, 0.01082, 0.8149)
ob_camera.lock_rotations_4d = False
ob_camera.empty_display_type = 'ARROWS'
ob_camera.color = (0.0, 0.0, 0.0, 0.0)
ob_camera.display_type = 'WIRE'
ob_camera.lineart.crease_threshold = 0.0

# ---- collection membership
col_collection_1.objects.link(ob_plane)
col_collection_1.objects.link(ob_lamp_001)
col_collection_1.objects.link(ob_camera_001)
col_collection_1.objects.link(ob_plane_002)
col_collection_1.objects.link(ob_beziercurve)
col_collection_1.objects.link(ob_lamp)
col_collection_1.objects.link(ob_camera)

# ---- scene / render settings (as saved in the file)
scene.camera = ob_camera
scene.frame_start = 1; scene.frame_end = 250; scene.frame_set(1)
scene.render.engine = 'BLENDER_EEVEE_NEXT'
scene.render.resolution_percentage = 50
scene.render.dither_intensity = 0.0
scene.cycles.use_denoising = False
scene.cycles.samples = 10
scene.cycles.sampling_pattern = 'TABULATED_SOBOL'
scene.cycles.light_sampling_threshold = 0.0
scene.cycles.use_adaptive_sampling = False
scene.cycles.use_light_tree = False
scene.cycles.blur_glossy = 0.0
scene.cycles.pixel_filter_type = 'GAUSSIAN'
scene.cycles.sample_clamp_indirect = 0.0
scene.view_settings.view_transform = 'Standard'
bpy.context.view_layer.update()
